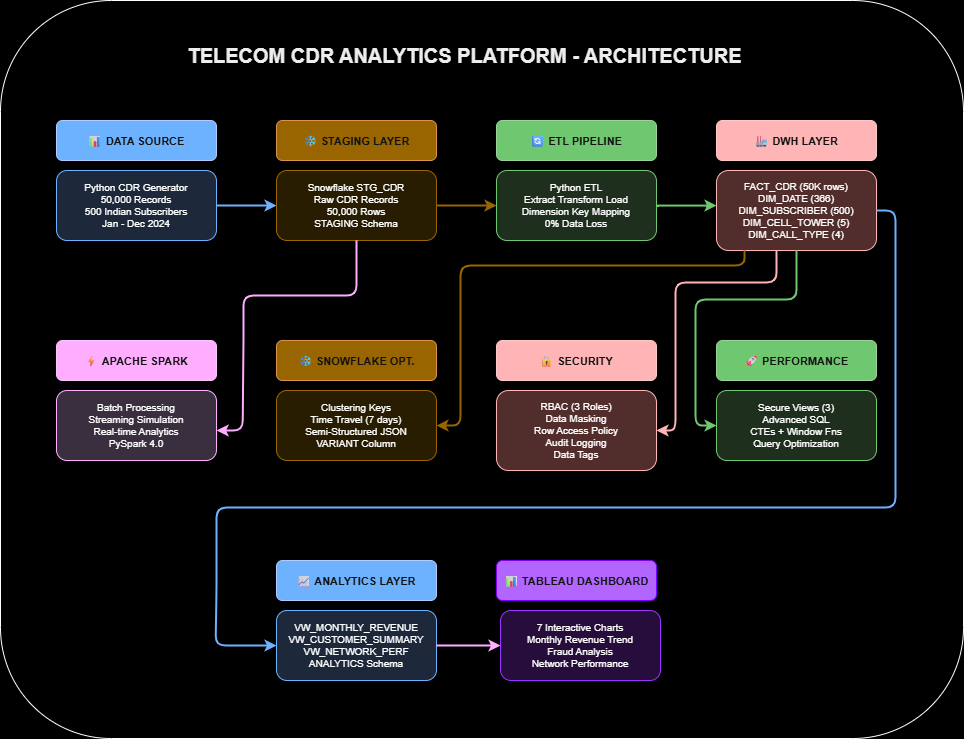

The diagram above was exported from draw.io. Its source (the exported page's mxGraphModel, read from the mxfile embedded in the PNG):
<mxGraphModel dx="1209" dy="766" grid="0" gridSize="10" guides="0" tooltips="1" connect="1" arrows="1" fold="1" page="1" pageScale="1" pageWidth="1169" pageHeight="827" background="light-dark(#FFFFFF,#000000)" math="0" shadow="0">
  <root>
    <mxCell id="0" />
    <mxCell id="1" parent="0" />
    <mxCell id="2" parent="1" style="text;html=1;strokeColor=none;fillColor=none;align=center;fontSize=20;fontStyle=1;fontColor=#000000;" value="TELECOM CDR ANALYTICS PLATFORM - ARCHITECTURE" vertex="1">
      <mxGeometry height="40" width="800" x="174" y="51" as="geometry" />
    </mxCell>
    <mxCell id="3" parent="1" style="rounded=1;fillColor=#0050ef;strokeColor=#001DBC;fontSize=11;fontStyle=1;fontColor=#ffffff;" value="📊 DATA SOURCE" vertex="1">
      <mxGeometry height="40" width="160" x="166" y="134" as="geometry" />
    </mxCell>
    <mxCell id="4" parent="1" style="rounded=1;fillColor=#dae8fc;strokeColor=#0050ef;fontSize=10;" value="Python CDR Generator&#10;50,000 Records&#10;500 Indian Subscribers&#10;Jan - Dec 2024" vertex="1">
      <mxGeometry height="70" width="160" x="166" y="184" as="geometry" />
    </mxCell>
    <mxCell id="a1" edge="1" parent="1" source="4" style="edgeStyle=orthogonalEdgeStyle;strokeColor=#0050ef;strokeWidth=2;" target="6">
      <mxGeometry relative="1" as="geometry" />
    </mxCell>
    <mxCell id="5" parent="1" style="rounded=1;fillColor=#d79b00;strokeColor=#a05000;fontSize=11;fontStyle=1;fontColor=#ffffff;" value="❄ STAGING LAYER" vertex="1">
      <mxGeometry height="40" width="160" x="386" y="134" as="geometry" />
    </mxCell>
    <mxCell id="6" parent="1" style="rounded=1;fillColor=#fff2cc;strokeColor=#d79b00;fontSize=10;" value="Snowflake STG_CDR&#10;Raw CDR Records&#10;50,000 Rows&#10;STAGING Schema" vertex="1">
      <mxGeometry height="70" width="160" x="386" y="184" as="geometry" />
    </mxCell>
    <mxCell id="a2" edge="1" parent="1" source="6" style="edgeStyle=orthogonalEdgeStyle;strokeColor=#d79b00;strokeWidth=2;" target="8">
      <mxGeometry relative="1" as="geometry" />
    </mxCell>
    <mxCell id="7" parent="1" style="rounded=1;fillColor=#006600;strokeColor=#004400;fontSize=11;fontStyle=1;fontColor=#ffffff;" value="🔄 ETL PIPELINE" vertex="1">
      <mxGeometry height="40" width="160" x="606" y="134" as="geometry" />
    </mxCell>
    <mxCell id="8" parent="1" style="rounded=1;fillColor=#d5e8d4;strokeColor=#006600;fontSize=10;" value="Python ETL&#10;Extract Transform Load&#10;Dimension Key Mapping&#10;0% Data Loss" vertex="1">
      <mxGeometry height="70" width="160" x="606" y="184" as="geometry" />
    </mxCell>
    <mxCell id="a3" edge="1" parent="1" source="8" style="edgeStyle=orthogonalEdgeStyle;strokeColor=#006600;strokeWidth=2;" target="10">
      <mxGeometry relative="1" as="geometry">
        <Array as="points">
          <mxPoint x="813" y="219" />
          <mxPoint x="813" y="219" />
        </Array>
      </mxGeometry>
    </mxCell>
    <mxCell id="9" parent="1" style="rounded=1;fillColor=#990000;strokeColor=#660000;fontSize=11;fontStyle=1;fontColor=#ffffff;" value="🏭 DWH LAYER" vertex="1">
      <mxGeometry height="40" width="160" x="826" y="134" as="geometry" />
    </mxCell>
    <mxCell id="10" parent="1" style="rounded=1;fillColor=#f8cecc;strokeColor=#990000;fontSize=10;" value="FACT_CDR (50K rows)&#10;DIM_DATE (366)&#10;DIM_SUBSCRIBER (500)&#10;DIM_CELL_TOWER (5)&#10;DIM_CALL_TYPE (4)" vertex="1">
      <mxGeometry height="80" width="160" x="826" y="184" as="geometry" />
    </mxCell>
    <mxCell id="11" parent="1" style="rounded=1;fillColor=#6600cc;strokeColor=#440088;fontSize=11;fontStyle=1;fontColor=#ffffff;" value="⚡ APACHE SPARK" vertex="1">
      <mxGeometry height="40" width="160" x="166" y="354" as="geometry" />
    </mxCell>
    <mxCell id="12" parent="1" style="rounded=1;fillColor=#e1d5e7;strokeColor=#6600cc;fontSize=10;" value="Batch Processing&#10;Streaming Simulation&#10;Real-time Analytics&#10;PySpark 4.0" vertex="1">
      <mxGeometry height="70" width="160" x="166" y="404" as="geometry" />
    </mxCell>
    <mxCell id="13" parent="1" style="rounded=1;fillColor=#d79b00;strokeColor=#a05000;fontSize=11;fontStyle=1;fontColor=#ffffff;" value="❄ SNOWFLAKE OPT." vertex="1">
      <mxGeometry height="40" width="160" x="386" y="354" as="geometry" />
    </mxCell>
    <mxCell id="14" parent="1" style="rounded=1;fillColor=#fff2cc;strokeColor=#d79b00;fontSize=10;" value="Clustering Keys&#10;Time Travel (7 days)&#10;Semi-Structured JSON&#10;VARIANT Column" vertex="1">
      <mxGeometry height="70" width="160" x="386" y="404" as="geometry" />
    </mxCell>
    <mxCell id="15" parent="1" style="rounded=1;fillColor=#990000;strokeColor=#660000;fontSize=11;fontStyle=1;fontColor=#ffffff;" value="🔒 SECURITY" vertex="1">
      <mxGeometry height="40" width="160" x="606" y="354" as="geometry" />
    </mxCell>
    <mxCell id="16" parent="1" style="rounded=1;fillColor=#f8cecc;strokeColor=#990000;fontSize=10;" value="RBAC (3 Roles)&#10;Data Masking&#10;Row Access Policy&#10;Audit Logging&#10;Data Tags" vertex="1">
      <mxGeometry height="80" width="160" x="606" y="404" as="geometry" />
    </mxCell>
    <mxCell id="17" parent="1" style="rounded=1;fillColor=#006600;strokeColor=#004400;fontSize=11;fontStyle=1;fontColor=#ffffff;" value="🚀 PERFORMANCE" vertex="1">
      <mxGeometry height="40" width="160" x="826" y="354" as="geometry" />
    </mxCell>
    <mxCell id="18" parent="1" style="rounded=1;fillColor=#d5e8d4;strokeColor=#006600;fontSize=10;" value="Secure Views (3)&#10;Advanced SQL&#10;CTEs + Window Fns&#10;Query Optimization" vertex="1">
      <mxGeometry height="70" width="160" x="826" y="404" as="geometry" />
    </mxCell>
    <mxCell id="19" parent="1" style="rounded=1;fillColor=#0050ef;strokeColor=#001DBC;fontSize=11;fontStyle=1;fontColor=#ffffff;" value="📈 ANALYTICS LAYER" vertex="1">
      <mxGeometry height="40" width="160" x="386" y="574" as="geometry" />
    </mxCell>
    <mxCell id="20" parent="1" style="rounded=1;fillColor=#dae8fc;strokeColor=#0050ef;fontSize=10;" value="VW_MONTHLY_REVENUE&#10;VW_CUSTOMER_SUMMARY&#10;VW_NETWORK_PERF&#10;ANALYTICS Schema" vertex="1">
      <mxGeometry height="70" width="160" x="386" y="624" as="geometry" />
    </mxCell>
    <mxCell id="21" parent="1" style="rounded=1;fillColor=light-dark(#9933FF,#B266FF);strokeColor=light-dark(#005700,#7F00FF);fontSize=11;fontStyle=1;fontColor=#ffffff;fillStyle=solid;" value="📊 TABLEAU DASHBOARD" vertex="1">
      <mxGeometry height="40" width="160" x="606" y="574" as="geometry" />
    </mxCell>
    <mxCell id="22" parent="1" style="rounded=1;fontSize=10;fillColor=light-dark(#6A00FF,#260D3B);fontColor=light-dark(#FFFFFF,#FFFFFF);strokeColor=light-dark(#3700CC,#9933FF);" value="7 Interactive Charts&#10;Monthly Revenue Trend&#10;Fraud Analysis&#10;Network Performance" vertex="1">
      <mxGeometry height="70" width="160" x="610" y="624" as="geometry" />
    </mxCell>
    <mxCell id="a4" edge="1" parent="1" source="6" style="edgeStyle=orthogonalEdgeStyle;strokeColor=#6600cc;strokeWidth=2;exitX=0.5;exitY=1;entryX=1.001;entryY=0.571;entryDx=0;entryDy=0;entryPerimeter=0;" target="12">
      <mxGeometry relative="1" as="geometry">
        <Array as="points">
          <mxPoint x="466" y="309" />
          <mxPoint x="353" y="309" />
          <mxPoint x="353" y="342" />
          <mxPoint x="352" y="342" />
          <mxPoint x="352" y="444" />
        </Array>
      </mxGeometry>
    </mxCell>
    <mxCell id="a5" edge="1" parent="1" source="10" style="edgeStyle=orthogonalEdgeStyle;strokeColor=#d79b00;strokeWidth=2;" target="14">
      <mxGeometry relative="1" as="geometry">
        <Array as="points">
          <mxPoint x="854" y="279" />
          <mxPoint x="570" y="279" />
          <mxPoint x="570" y="439" />
        </Array>
      </mxGeometry>
    </mxCell>
    <mxCell id="a6" edge="1" parent="1" source="10" style="edgeStyle=orthogonalEdgeStyle;strokeColor=#990000;strokeWidth=2;" target="16">
      <mxGeometry relative="1" as="geometry">
        <Array as="points">
          <mxPoint x="886" y="296" />
          <mxPoint x="785" y="296" />
          <mxPoint x="785" y="444" />
        </Array>
      </mxGeometry>
    </mxCell>
    <mxCell id="a7" edge="1" parent="1" source="10" style="edgeStyle=orthogonalEdgeStyle;strokeColor=#006600;strokeWidth=2;" target="18">
      <mxGeometry relative="1" as="geometry">
        <Array as="points">
          <mxPoint x="906" y="313" />
          <mxPoint x="805" y="313" />
          <mxPoint x="805" y="439" />
        </Array>
      </mxGeometry>
    </mxCell>
    <mxCell id="a8" edge="1" parent="1" source="10" style="edgeStyle=orthogonalEdgeStyle;strokeColor=#0050ef;strokeWidth=2;exitX=1;exitY=0.5;exitDx=0;exitDy=0;entryX=0;entryY=0.5;entryDx=0;entryDy=0;" target="20">
      <mxGeometry relative="1" as="geometry">
        <Array as="points">
          <mxPoint x="1005" y="224" />
          <mxPoint x="1005" y="521" />
          <mxPoint x="326" y="521" />
          <mxPoint x="326" y="610" />
          <mxPoint x="325" y="610" />
          <mxPoint x="325" y="659" />
        </Array>
        <mxPoint x="851" y="244.00225806451616" as="sourcePoint" />
        <mxPoint x="491.0322580645162" y="643.97" as="targetPoint" />
      </mxGeometry>
    </mxCell>
    <mxCell id="a9" edge="1" parent="1" source="20" style="edgeStyle=orthogonalEdgeStyle;strokeColor=#6600cc;strokeWidth=2;" target="22">
      <mxGeometry relative="1" as="geometry" />
    </mxCell>
    <mxCell id="yvdZY1N2Jmhn9ViDton_-33" parent="1" style="rounded=1;whiteSpace=wrap;html=1;fillColor=none;" value="" vertex="1">
      <mxGeometry height="738" width="963" x="110" y="14" as="geometry" />
    </mxCell>
  </root>
</mxGraphModel>